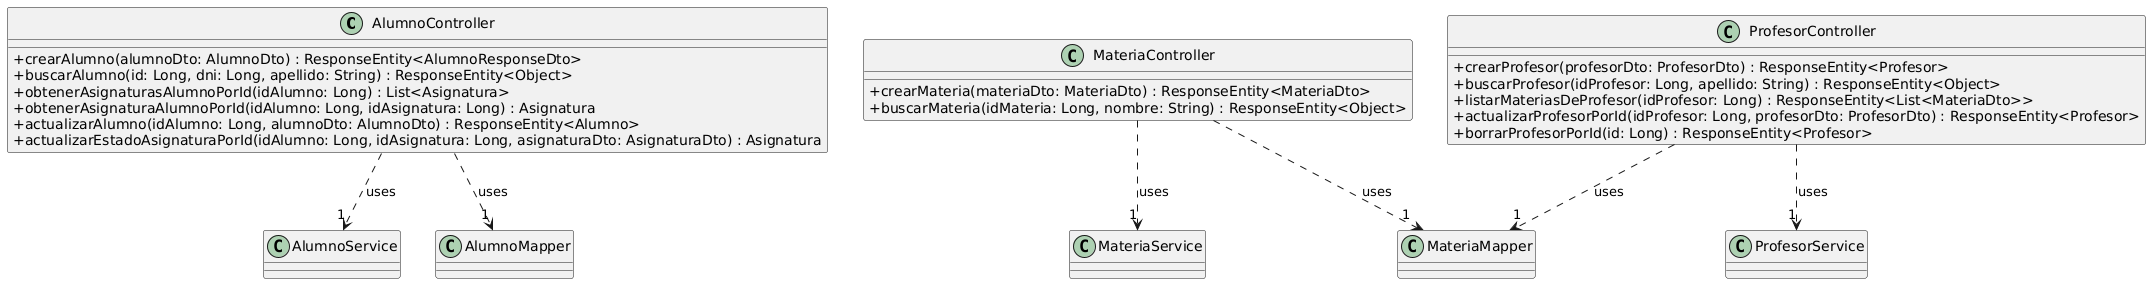

The diagram above was rendered by PlantUML. Its source (embedded in the PNG):
@startuml
' Ajuste de estilo para evitar iconos en atributos
skinparam classAttributeIconSize 0

' ====================================================
' Diagrama UML - Capa Controller
' ====================================================

' Clase AlumnoController
class AlumnoController {
    + crearAlumno(alumnoDto: AlumnoDto) : ResponseEntity<AlumnoResponseDto>
    + buscarAlumno(id: Long, dni: Long, apellido: String) : ResponseEntity<Object>
    + obtenerAsignaturasAlumnoPorId(idAlumno: Long) : List<Asignatura>
    + obtenerAsignaturaAlumnoPorId(idAlumno: Long, idAsignatura: Long) : Asignatura
    + actualizarAlumno(idAlumno: Long, alumnoDto: AlumnoDto) : ResponseEntity<Alumno>
    + actualizarEstadoAsignaturaPorId(idAlumno: Long, idAsignatura: Long, asignaturaDto: AsignaturaDto) : Asignatura
}

' Clase MateriaController
class MateriaController {
    + crearMateria(materiaDto: MateriaDto) : ResponseEntity<MateriaDto>
    + buscarMateria(idMateria: Long, nombre: String) : ResponseEntity<Object>
}

' Clase ProfesorController
class ProfesorController {
    + crearProfesor(profesorDto: ProfesorDto) : ResponseEntity<Profesor>
    + buscarProfesor(idProfesor: Long, apellido: String) : ResponseEntity<Object>
    + listarMateriasDeProfesor(idProfesor: Long) : ResponseEntity<List<MateriaDto>>
    + actualizarProfesorPorId(idProfesor: Long, profesorDto: ProfesorDto) : ResponseEntity<Profesor>
    + borrarProfesorPorId(id: Long) : ResponseEntity<Profesor>
}

' Dependencias (los controladores usan servicios y mappers)
AlumnoController ..> "1" AlumnoService : uses
AlumnoController ..> "1" AlumnoMapper : uses

MateriaController ..> "1" MateriaService : uses
MateriaController ..> "1" MateriaMapper : uses

ProfesorController ..> "1" ProfesorService : uses
ProfesorController ..> "1" MateriaMapper : uses
@enduml